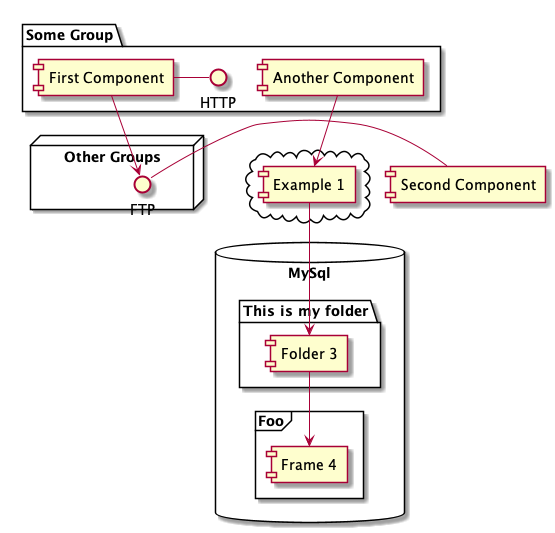

The diagram above was rendered by PlantUML. Its source (embedded in the PNG):
@startuml
package "Some Group" {
  HTTP - [First Component]
  [Another Component]
}

component [Second Component] as SC

node "Other Groups" as OG {
  FTP - SC
  [First Component] --> FTP
}

cloud {
  [Example 1]
}


database "MySql" {
  folder "This is my folder" {
  [Folder 3]
  }
  frame "Foo" {
  [Frame 4]
  }
}


[Another Component] --> [Example 1]
[Example 1] --> [Folder 3]
[Folder 3] --> [Frame 4]

@enduml